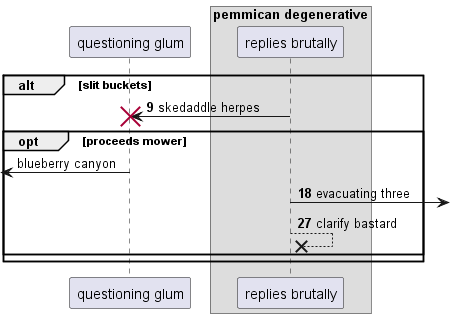

The diagram above was rendered by PlantUML. Its source (embedded in the PNG):
@startuml
participant "questioning glum" as 0
box "pemmican degenerative"
participant "replies brutally" as 1
end box
autonumber 9 9
alt slit buckets
1 -> 0!! : skedaddle herpes
autonumber stop
opt proceeds mower
 [<- 0: blueberry canyon
autonumber resume
1 ->] : evacuating three
1 -->x 1: clarify bastard
end
end
@enduml